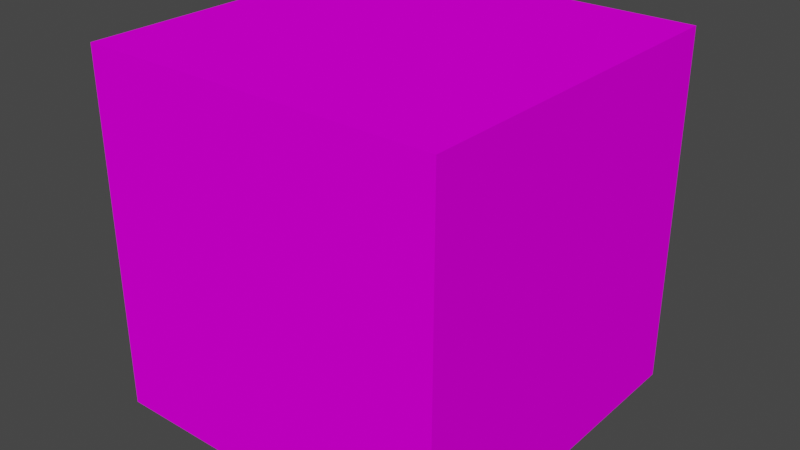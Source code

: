 # Source: Terra_Clara.blend  (saved by Blender 3.3.6; exported with 4.5.12 LTS)
import bpy
from mathutils import Matrix  # noqa: F401  (used for matrix-valued properties, if any)

bpy.ops.wm.read_factory_settings(use_empty=True)
scene = bpy.context.scene
scene.name = 'Scene'

# ---- collections
col_collection = bpy.data.collections.new('Collection'); scene.collection.children.link(col_collection)

# ---- images (referenced by path relative to the original .blend; pixels are not part of the script)
import os
ASSET_DIR = os.environ.get("B2B_ASSET_DIR", "")  # directory of the original .blend (textures are referenced by path, not embedded)
HERE = os.path.dirname(os.path.abspath(__file__))  # packed textures are extracted next to this script under _unpacked/

def load_image(name, relpath, width, height, colorspace="sRGB"):
    """Load a texture the original file referenced (path relative to the .blend, or extracted next to this script)."""
    p = next((c for c in (os.path.join(HERE, relpath), os.path.join(ASSET_DIR, relpath)) if relpath and os.path.exists(c)), "")
    if p:
        img = bpy.data.images.load(p, check_existing=True)
        img.name = name
    else:  # same state as the original file: an image datablock whose file is absent (Cycles renders it pink)
        img = bpy.data.images.new(name, width, height)
        img.source = "FILE"
        img.filepath = "//" + (relpath or name)
    img.colorspace_settings.name = colorspace
    return img
img_terra_clara_jpg = load_image('Terra_Clara.jpg', 'Terra_Clara.jpg', 1024, 1024, 'sRGB')

# ---- materials (node trees are filled in below, after node groups)
mat_material_001 = bpy.data.materials.new('Material.001')
mat_material_001.use_transparent_shadow = False

# ---- material node trees
mat_material_001.use_nodes = True; mat_material_001.node_tree.nodes.clear()
_N = mat_material_001.node_tree.nodes; _L = mat_material_001.node_tree.links
n0 = _N.new('ShaderNodeOutputMaterial'); n0.name = 'Material Output'; n0.location = (300, 300)
n1 = _N.new('ShaderNodeBsdfPrincipled'); n1.name = 'Principled BSDF'; n1.location = (10, 300)
n1.distribution = 'GGX'
n1.subsurface_method = 'RANDOM_WALK_SKIN'
n1.inputs[2].default_value = 1.0
n1.inputs[3].default_value = 1.45
n1.inputs[13].default_value = 0.0
n1.inputs[27].default_value = (0.0, 0.0, 0.0, 1.0)
n1.inputs[28].default_value = 1.0
n2 = _N.new('ShaderNodeTexImage'); n2.name = 'Image Texture'; n2.location = (-390, 55)
n2.image = img_terra_clara_jpg
_L.new(n1.outputs[0], n0.inputs[0])
_L.new(n2.outputs[0], n1.inputs[0])
n0.is_active_output = True

# ---- world
world_world = bpy.data.worlds.new('World'); scene.world = world_world
world_world.use_nodes = True; world_world.node_tree.nodes.clear()
_N = world_world.node_tree.nodes; _L = world_world.node_tree.links
n0 = _N.new('ShaderNodeOutputWorld'); n0.name = 'World Output'; n0.location = (300, 300)
n1 = _N.new('ShaderNodeBackground'); n1.name = 'Background'; n1.location = (10, 300)
n1.inputs[0].default_value = (0.05088, 0.05088, 0.05088, 1.0)
_L.new(n1.outputs[0], n0.inputs[0])
n0.is_active_output = True
world_world.color = (0.05088, 0.05088, 0.05088)
world_world.use_sun_shadow = False
world_world.sun_shadow_jitter_overblur = 0.0

# ---- meshes
me_cube_001 = bpy.data.meshes.new('Cube.001')
me_cube_001.from_pydata([(-1.0, -1.0, -1.0), (-1.0, -1.0, 1.0), (-1.0, 1.0, -1.0), (-1.0, 1.0, 1.0), (1.0, -1.0, -1.0), (1.0, -1.0, 1.0), (1.0, 1.0, -1.0), (1.0, 1.0, 1.0)], [], [(0, 1, 3, 2), (2, 3, 7, 6), (6, 7, 5, 4), (4, 5, 1, 0), (2, 6, 4, 0), (7, 3, 1, 5)])
_uv = me_cube_001.uv_layers.new(name='UVMap')
_uv.uv.foreach_set('vector', [0.378, 0.003016, 0.622, 0.003016, 0.622, 0.247, 0.378, 0.247, 0.3776, 0.2526, 0.6224, 0.2526, 0.6224, 0.4974, 0.3776, 0.4974, 0.375, 0.5, 0.625, 0.5, 0.625, 0.75, 0.375, 0.75, 0.3792, 0.7542, 0.6208, 0.7542, 0.6208, 0.9958, 0.3792, 0.9958, 0.1289, 0.5039, 0.3711, 0.5039, 0.3711, 0.7461, 0.1289, 0.7461, 0.6266, 0.5014, 0.8715, 0.5014, 0.8715, 0.7465, 0.6266, 0.7465])
me_cube_001.materials.append(mat_material_001)
me_cube_001.update()

# ---- objects
ob_cube = bpy.data.objects.new('Cube', me_cube_001)

# ---- transforms, parenting, visibility, modifiers, constraints
ob_cube.location = (0.0, 0.0, 0.0)

# ---- collection membership
col_collection.objects.link(ob_cube)

# ---- scene / render settings (as saved in the file)
scene.frame_start = 1; scene.frame_end = 250; scene.frame_set(1)
scene.render.engine = 'BLENDER_EEVEE_NEXT'
scene.cycles.sampling_pattern = 'TABULATED_SOBOL'
scene.cycles.use_light_tree = False
scene.view_settings.view_transform = 'Filmic'
bpy.context.view_layer.update()

# ---- added for rendering (the .blend has no active camera and no usable light): camera, sun
cam_auto = bpy.data.cameras.new('AutoCamera')
cam_auto.lens = 50.0
cam_auto.sensor_width = 36.0
cam_auto.clip_end = 1000.0
ob_auto_camera = bpy.data.objects.new('AutoCamera', cam_auto)
scene.collection.objects.link(ob_auto_camera)
ob_auto_camera.location = (3.20507, -3.84609, 2.56406)
ob_auto_camera.rotation_euler = (1.09748, -7.21219e-08, 0.694738)
scene.camera = ob_auto_camera
light_auto_sun = bpy.data.lights.new('AutoSun', 'SUN')
light_auto_sun.energy = 3.0
light_auto_sun.angle = 0.0523599
ob_auto_sun = bpy.data.objects.new('AutoSun', light_auto_sun)
scene.collection.objects.link(ob_auto_sun)
ob_auto_sun.rotation_euler = (0.872665, 0.174533, 0.523599)
bpy.context.view_layer.update()
